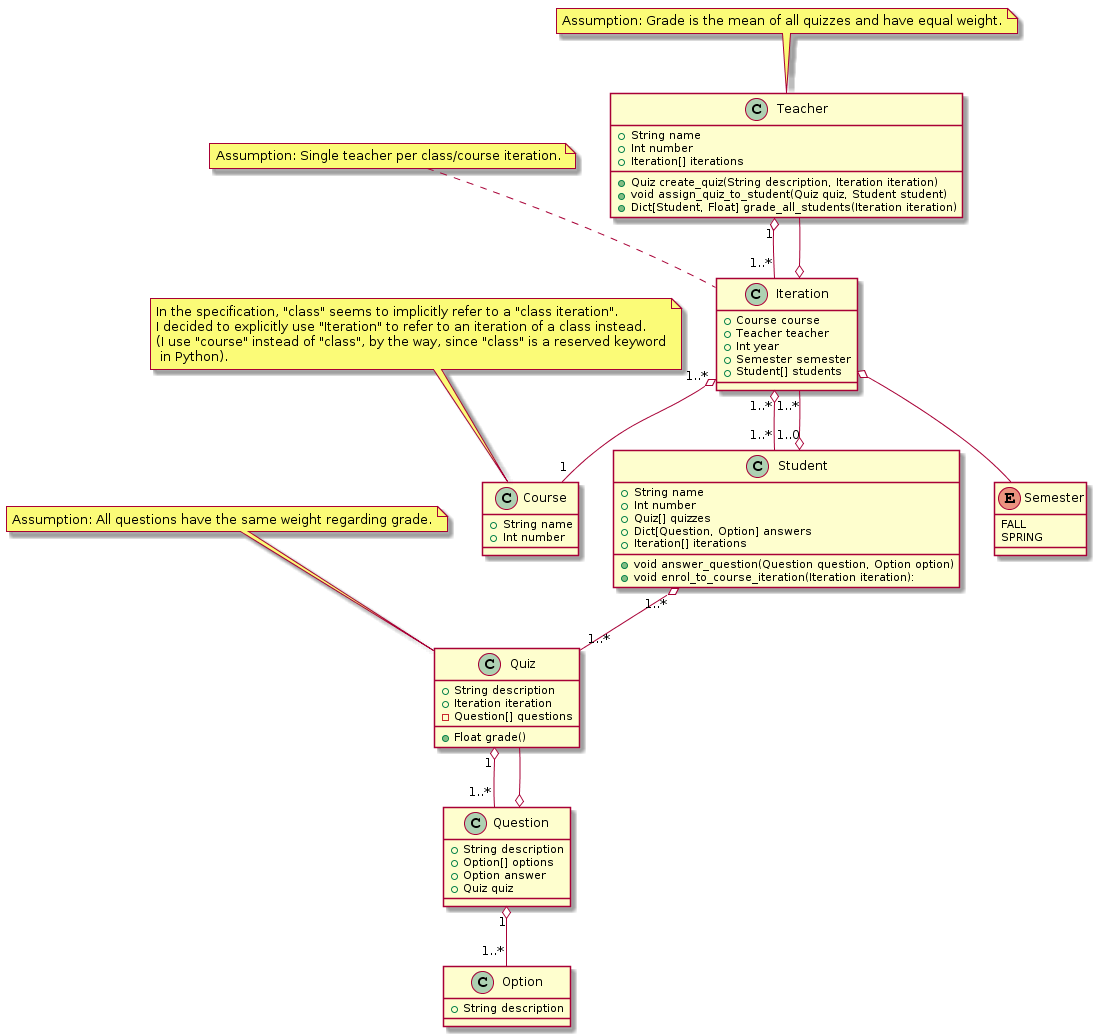

The diagram above was rendered by PlantUML. Its source (embedded in the PNG):
@startuml
note top of Teacher : Assumption: Grade is the mean of all quizzes and have equal weight.

class Teacher {
  + String name
  + Int number
  + Iteration[] iterations
  + Quiz create_quiz(String description, Iteration iteration)
  + void assign_quiz_to_student(Quiz quiz, Student student)
  + Dict[Student, Float] grade_all_students(Iteration iteration)
}

class Student {
  + String name
  + Int number
  + Quiz[] quizzes
  + Dict[Question, Option] answers
  + Iteration[] iterations
  + void answer_question(Question question, Option option)
  + void enrol_to_course_iteration(Iteration iteration):
}

note top of Course
In the specification, "class" seems to implicitly refer to a "class iteration".
I decided to explicitly use "Iteration" to refer to an iteration of a class instead.
(I use "course" instead of "class", by the way, since "class" is a reserved keyword
 in Python).
end note

class Course {
  + String name
  + Int number
}

note top of Iteration : Assumption: Single teacher per class/course iteration.

class Iteration {
  + Course course
  + Teacher teacher
  + Int year
  + Semester semester
  + Student[] students
}

enum Semester {
  FALL
  SPRING
}

note top of Quiz : Assumption: All questions have the same weight regarding grade.

class Quiz {
  + String description
  + Iteration iteration
  - Question[] questions
  + Float grade()
}

class Question {
  + String description
  + Option[] options
  + Option answer
  + Quiz quiz
}

class Option {
  + String description
}

Iteration "1..*" o-- "1" Course

Teacher "1" o-- "1..*" Iteration
Iteration o-- Teacher

Student "1..0" o-- "1..*" Iteration
Iteration "1..*" o-- "1..*" Student

Quiz "1" o-- "1..*" Question
Question o-- Quiz

Question "1" o-- "1..*" Option

Student "1..*" o-- "1..*" Quiz

Iteration o-- Semester
@enduml